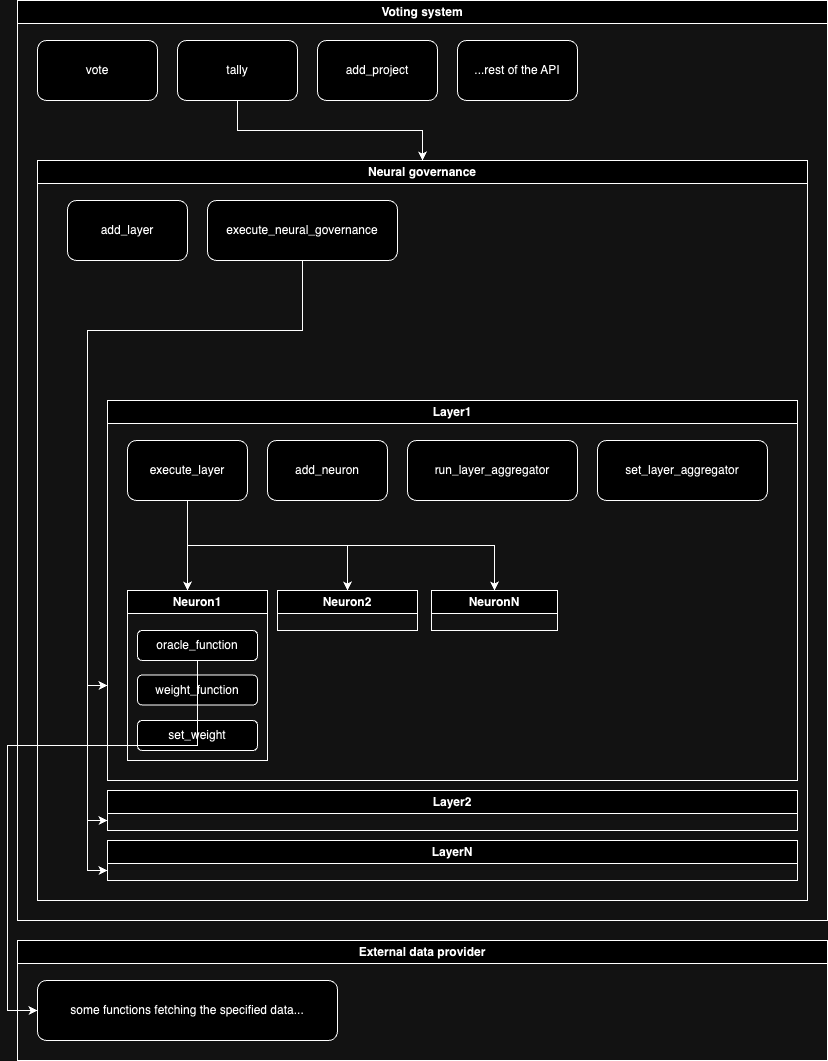

The diagram above was exported from draw.io. Its source (the exported page's mxGraphModel, read from the mxfile embedded in the PNG):
<mxGraphModel dx="2901" dy="1078" grid="1" gridSize="10" guides="1" tooltips="1" connect="1" arrows="1" fold="1" page="1" pageScale="1" pageWidth="827" pageHeight="1169" math="0" shadow="0">
  <root>
    <mxCell id="0" />
    <mxCell id="1" parent="0" />
    <mxCell id="2aTe51TqYPQa9c9fvN87-13" value="Voting system" style="swimlane;whiteSpace=wrap;html=1;" vertex="1" parent="1">
      <mxGeometry x="-810" y="20" width="810" height="920" as="geometry" />
    </mxCell>
    <mxCell id="2aTe51TqYPQa9c9fvN87-14" value="Neural governance" style="swimlane;whiteSpace=wrap;html=1;" vertex="1" parent="2aTe51TqYPQa9c9fvN87-13">
      <mxGeometry x="20" y="160" width="770" height="740" as="geometry" />
    </mxCell>
    <mxCell id="2aTe51TqYPQa9c9fvN87-17" value="Layer1" style="swimlane;whiteSpace=wrap;html=1;" vertex="1" parent="2aTe51TqYPQa9c9fvN87-14">
      <mxGeometry x="70" y="240" width="690" height="380" as="geometry" />
    </mxCell>
    <mxCell id="2aTe51TqYPQa9c9fvN87-19" value="Neuron1" style="swimlane;whiteSpace=wrap;html=1;" vertex="1" parent="2aTe51TqYPQa9c9fvN87-17">
      <mxGeometry x="20" y="190" width="140" height="170" as="geometry" />
    </mxCell>
    <mxCell id="2aTe51TqYPQa9c9fvN87-21" value="oracle_function" style="rounded=1;whiteSpace=wrap;html=1;" vertex="1" parent="2aTe51TqYPQa9c9fvN87-19">
      <mxGeometry x="10" y="40" width="120" height="30" as="geometry" />
    </mxCell>
    <mxCell id="2aTe51TqYPQa9c9fvN87-30" value="weight_function" style="rounded=1;whiteSpace=wrap;html=1;" vertex="1" parent="2aTe51TqYPQa9c9fvN87-19">
      <mxGeometry x="10" y="84.5" width="120" height="30" as="geometry" />
    </mxCell>
    <mxCell id="2aTe51TqYPQa9c9fvN87-34" value="set_weight" style="rounded=1;whiteSpace=wrap;html=1;" vertex="1" parent="2aTe51TqYPQa9c9fvN87-19">
      <mxGeometry x="10" y="130" width="120" height="30" as="geometry" />
    </mxCell>
    <mxCell id="2aTe51TqYPQa9c9fvN87-35" value="Neuron2" style="swimlane;whiteSpace=wrap;html=1;" vertex="1" parent="2aTe51TqYPQa9c9fvN87-17">
      <mxGeometry x="170" y="190" width="140" height="40" as="geometry" />
    </mxCell>
    <mxCell id="2aTe51TqYPQa9c9fvN87-39" value="NeuronN" style="swimlane;whiteSpace=wrap;html=1;" vertex="1" parent="2aTe51TqYPQa9c9fvN87-17">
      <mxGeometry x="324" y="190" width="126" height="40" as="geometry" />
    </mxCell>
    <mxCell id="2aTe51TqYPQa9c9fvN87-65" style="edgeStyle=orthogonalEdgeStyle;rounded=0;orthogonalLoop=1;jettySize=auto;html=1;" edge="1" parent="2aTe51TqYPQa9c9fvN87-17" source="2aTe51TqYPQa9c9fvN87-43" target="2aTe51TqYPQa9c9fvN87-19">
      <mxGeometry relative="1" as="geometry">
        <Array as="points">
          <mxPoint x="80" y="170" />
          <mxPoint x="80" y="170" />
        </Array>
      </mxGeometry>
    </mxCell>
    <mxCell id="2aTe51TqYPQa9c9fvN87-66" style="edgeStyle=orthogonalEdgeStyle;rounded=0;orthogonalLoop=1;jettySize=auto;html=1;exitX=0.5;exitY=1;exitDx=0;exitDy=0;" edge="1" parent="2aTe51TqYPQa9c9fvN87-17" source="2aTe51TqYPQa9c9fvN87-43" target="2aTe51TqYPQa9c9fvN87-39">
      <mxGeometry relative="1" as="geometry" />
    </mxCell>
    <mxCell id="2aTe51TqYPQa9c9fvN87-67" style="edgeStyle=orthogonalEdgeStyle;rounded=0;orthogonalLoop=1;jettySize=auto;html=1;exitX=0.5;exitY=1;exitDx=0;exitDy=0;" edge="1" parent="2aTe51TqYPQa9c9fvN87-17" source="2aTe51TqYPQa9c9fvN87-43" target="2aTe51TqYPQa9c9fvN87-35">
      <mxGeometry relative="1" as="geometry" />
    </mxCell>
    <mxCell id="2aTe51TqYPQa9c9fvN87-43" value="execute_layer" style="rounded=1;whiteSpace=wrap;html=1;" vertex="1" parent="2aTe51TqYPQa9c9fvN87-17">
      <mxGeometry x="20" y="40" width="120" height="60" as="geometry" />
    </mxCell>
    <mxCell id="2aTe51TqYPQa9c9fvN87-44" value="add_neuron" style="rounded=1;whiteSpace=wrap;html=1;" vertex="1" parent="2aTe51TqYPQa9c9fvN87-17">
      <mxGeometry x="160" y="40" width="120" height="60" as="geometry" />
    </mxCell>
    <mxCell id="2aTe51TqYPQa9c9fvN87-61" value="run_layer_aggregator" style="rounded=1;whiteSpace=wrap;html=1;" vertex="1" parent="2aTe51TqYPQa9c9fvN87-17">
      <mxGeometry x="300" y="40" width="170" height="60" as="geometry" />
    </mxCell>
    <mxCell id="2aTe51TqYPQa9c9fvN87-64" value="set_layer_aggregator" style="rounded=1;whiteSpace=wrap;html=1;" vertex="1" parent="2aTe51TqYPQa9c9fvN87-17">
      <mxGeometry x="490" y="40" width="170" height="60" as="geometry" />
    </mxCell>
    <mxCell id="2aTe51TqYPQa9c9fvN87-69" value="add_layer" style="rounded=1;whiteSpace=wrap;html=1;" vertex="1" parent="2aTe51TqYPQa9c9fvN87-14">
      <mxGeometry x="30" y="40" width="120" height="60" as="geometry" />
    </mxCell>
    <mxCell id="2aTe51TqYPQa9c9fvN87-74" style="edgeStyle=orthogonalEdgeStyle;rounded=0;orthogonalLoop=1;jettySize=auto;html=1;entryX=0;entryY=0.75;entryDx=0;entryDy=0;" edge="1" parent="2aTe51TqYPQa9c9fvN87-14" source="2aTe51TqYPQa9c9fvN87-70" target="2aTe51TqYPQa9c9fvN87-73">
      <mxGeometry relative="1" as="geometry">
        <Array as="points">
          <mxPoint x="265" y="170" />
          <mxPoint x="50" y="170" />
          <mxPoint x="50" y="710" />
        </Array>
      </mxGeometry>
    </mxCell>
    <mxCell id="2aTe51TqYPQa9c9fvN87-75" style="edgeStyle=orthogonalEdgeStyle;rounded=0;orthogonalLoop=1;jettySize=auto;html=1;entryX=0;entryY=0.75;entryDx=0;entryDy=0;" edge="1" parent="2aTe51TqYPQa9c9fvN87-14" source="2aTe51TqYPQa9c9fvN87-70" target="2aTe51TqYPQa9c9fvN87-72">
      <mxGeometry relative="1" as="geometry">
        <Array as="points">
          <mxPoint x="265" y="170" />
          <mxPoint x="50" y="170" />
          <mxPoint x="50" y="660" />
        </Array>
      </mxGeometry>
    </mxCell>
    <mxCell id="2aTe51TqYPQa9c9fvN87-76" style="edgeStyle=orthogonalEdgeStyle;rounded=0;orthogonalLoop=1;jettySize=auto;html=1;entryX=0;entryY=0.75;entryDx=0;entryDy=0;" edge="1" parent="2aTe51TqYPQa9c9fvN87-14" source="2aTe51TqYPQa9c9fvN87-70" target="2aTe51TqYPQa9c9fvN87-17">
      <mxGeometry relative="1" as="geometry" />
    </mxCell>
    <mxCell id="2aTe51TqYPQa9c9fvN87-70" value="execute_neural_governance" style="rounded=1;whiteSpace=wrap;html=1;" vertex="1" parent="2aTe51TqYPQa9c9fvN87-14">
      <mxGeometry x="170" y="40" width="190" height="60" as="geometry" />
    </mxCell>
    <mxCell id="2aTe51TqYPQa9c9fvN87-72" value="Layer2" style="swimlane;whiteSpace=wrap;html=1;" vertex="1" parent="2aTe51TqYPQa9c9fvN87-14">
      <mxGeometry x="70" y="630" width="690" height="40" as="geometry" />
    </mxCell>
    <mxCell id="2aTe51TqYPQa9c9fvN87-73" value="LayerN" style="swimlane;whiteSpace=wrap;html=1;" vertex="1" parent="2aTe51TqYPQa9c9fvN87-14">
      <mxGeometry x="70" y="680" width="690" height="40" as="geometry" />
    </mxCell>
    <mxCell id="2aTe51TqYPQa9c9fvN87-77" value="vote" style="rounded=1;whiteSpace=wrap;html=1;" vertex="1" parent="2aTe51TqYPQa9c9fvN87-13">
      <mxGeometry x="20" y="40" width="120" height="60" as="geometry" />
    </mxCell>
    <mxCell id="2aTe51TqYPQa9c9fvN87-81" style="edgeStyle=orthogonalEdgeStyle;rounded=0;orthogonalLoop=1;jettySize=auto;html=1;" edge="1" parent="2aTe51TqYPQa9c9fvN87-13" source="2aTe51TqYPQa9c9fvN87-78" target="2aTe51TqYPQa9c9fvN87-14">
      <mxGeometry relative="1" as="geometry" />
    </mxCell>
    <mxCell id="2aTe51TqYPQa9c9fvN87-78" value="tally" style="rounded=1;whiteSpace=wrap;html=1;" vertex="1" parent="2aTe51TqYPQa9c9fvN87-13">
      <mxGeometry x="160" y="40" width="120" height="60" as="geometry" />
    </mxCell>
    <mxCell id="2aTe51TqYPQa9c9fvN87-79" value="add_project" style="rounded=1;whiteSpace=wrap;html=1;" vertex="1" parent="2aTe51TqYPQa9c9fvN87-13">
      <mxGeometry x="300" y="40" width="120" height="60" as="geometry" />
    </mxCell>
    <mxCell id="2aTe51TqYPQa9c9fvN87-80" value="...rest of the API" style="rounded=1;whiteSpace=wrap;html=1;" vertex="1" parent="2aTe51TqYPQa9c9fvN87-13">
      <mxGeometry x="440" y="40" width="120" height="60" as="geometry" />
    </mxCell>
    <mxCell id="2aTe51TqYPQa9c9fvN87-82" value="External data provider" style="swimlane;whiteSpace=wrap;html=1;" vertex="1" parent="1">
      <mxGeometry x="-810" y="960" width="810" height="120" as="geometry" />
    </mxCell>
    <mxCell id="2aTe51TqYPQa9c9fvN87-83" value="some functions fetching the specified data..." style="rounded=1;whiteSpace=wrap;html=1;" vertex="1" parent="2aTe51TqYPQa9c9fvN87-82">
      <mxGeometry x="20" y="40" width="300" height="60" as="geometry" />
    </mxCell>
    <mxCell id="2aTe51TqYPQa9c9fvN87-84" style="edgeStyle=orthogonalEdgeStyle;rounded=0;orthogonalLoop=1;jettySize=auto;html=1;entryX=0;entryY=0.5;entryDx=0;entryDy=0;" edge="1" parent="1" source="2aTe51TqYPQa9c9fvN87-21" target="2aTe51TqYPQa9c9fvN87-83">
      <mxGeometry relative="1" as="geometry">
        <Array as="points">
          <mxPoint x="-630" y="765" />
          <mxPoint x="-820" y="765" />
          <mxPoint x="-820" y="1030" />
        </Array>
      </mxGeometry>
    </mxCell>
  </root>
</mxGraphModel>